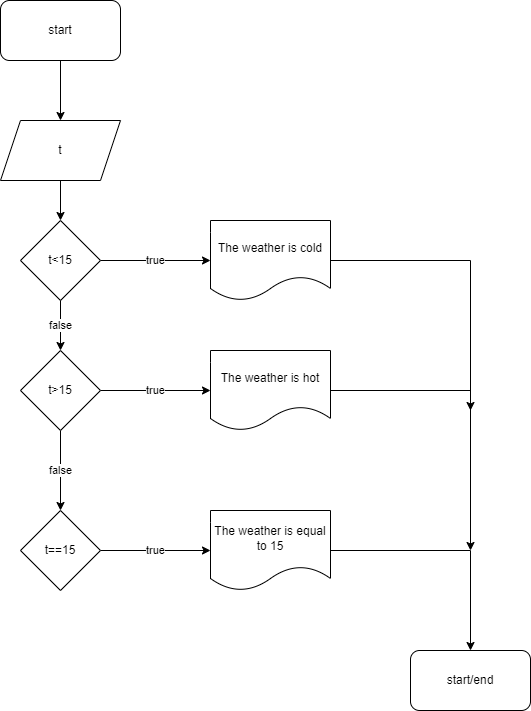

The diagram above was exported from draw.io. Its source (the exported page's mxGraphModel, read from the mxfile embedded in the PNG):
<mxGraphModel dx="1858" dy="818" grid="1" gridSize="10" guides="1" tooltips="1" connect="1" arrows="1" fold="1" page="1" pageScale="1" pageWidth="850" pageHeight="1100" math="0" shadow="0">
  <root>
    <mxCell id="0" />
    <mxCell id="1" parent="0" />
    <mxCell id="3J6F3A9BGNW0j6Yg1Ask-12" style="edgeStyle=orthogonalEdgeStyle;rounded=0;orthogonalLoop=1;jettySize=auto;html=1;" parent="1" source="3J6F3A9BGNW0j6Yg1Ask-11" edge="1">
      <mxGeometry relative="1" as="geometry">
        <mxPoint x="610" y="290" as="targetPoint" />
      </mxGeometry>
    </mxCell>
    <mxCell id="3J6F3A9BGNW0j6Yg1Ask-17" value="true" style="edgeStyle=orthogonalEdgeStyle;rounded=0;orthogonalLoop=1;jettySize=auto;html=1;entryX=0;entryY=0.5;entryDx=0;entryDy=0;" parent="1" target="3J6F3A9BGNW0j6Yg1Ask-14" edge="1">
      <mxGeometry relative="1" as="geometry">
        <mxPoint x="650" y="400" as="sourcePoint" />
      </mxGeometry>
    </mxCell>
    <mxCell id="3J6F3A9BGNW0j6Yg1Ask-29" style="edgeStyle=orthogonalEdgeStyle;rounded=0;orthogonalLoop=1;jettySize=auto;html=1;entryX=0.558;entryY=0.033;entryDx=0;entryDy=0;entryPerimeter=0;" parent="1" target="3J6F3A9BGNW0j6Yg1Ask-26" edge="1">
      <mxGeometry relative="1" as="geometry">
        <mxPoint x="860" y="400" as="sourcePoint" />
      </mxGeometry>
    </mxCell>
    <mxCell id="3J6F3A9BGNW0j6Yg1Ask-30" style="edgeStyle=orthogonalEdgeStyle;rounded=0;orthogonalLoop=1;jettySize=auto;html=1;" parent="1" target="3J6F3A9BGNW0j6Yg1Ask-26" edge="1">
      <mxGeometry relative="1" as="geometry">
        <mxPoint x="860" y="550" as="sourcePoint" />
      </mxGeometry>
    </mxCell>
    <mxCell id="3J6F3A9BGNW0j6Yg1Ask-27" style="edgeStyle=orthogonalEdgeStyle;rounded=0;orthogonalLoop=1;jettySize=auto;html=1;entryX=0;entryY=0.5;entryDx=0;entryDy=0;" parent="1" target="3J6F3A9BGNW0j6Yg1Ask-26" edge="1">
      <mxGeometry relative="1" as="geometry">
        <mxPoint x="670" y="710" as="sourcePoint" />
      </mxGeometry>
    </mxCell>
    <mxCell id="9sVCDkcFXDZ4D4V8yR-i-19" style="edgeStyle=orthogonalEdgeStyle;rounded=0;orthogonalLoop=1;jettySize=auto;html=1;startArrow=none;" edge="1" parent="1" source="9sVCDkcFXDZ4D4V8yR-i-22" target="9sVCDkcFXDZ4D4V8yR-i-7">
      <mxGeometry relative="1" as="geometry" />
    </mxCell>
    <mxCell id="9sVCDkcFXDZ4D4V8yR-i-26" style="edgeStyle=orthogonalEdgeStyle;rounded=0;orthogonalLoop=1;jettySize=auto;html=1;entryX=0.5;entryY=0;entryDx=0;entryDy=0;" edge="1" parent="1" source="9sVCDkcFXDZ4D4V8yR-i-5" target="9sVCDkcFXDZ4D4V8yR-i-22">
      <mxGeometry relative="1" as="geometry" />
    </mxCell>
    <mxCell id="9sVCDkcFXDZ4D4V8yR-i-5" value="start" style="rounded=1;whiteSpace=wrap;html=1;" vertex="1" parent="1">
      <mxGeometry x="470" y="50" width="120" height="60" as="geometry" />
    </mxCell>
    <mxCell id="9sVCDkcFXDZ4D4V8yR-i-10" value="false" style="edgeStyle=orthogonalEdgeStyle;rounded=0;orthogonalLoop=1;jettySize=auto;html=1;exitX=0.5;exitY=1;exitDx=0;exitDy=0;" edge="1" parent="1" source="9sVCDkcFXDZ4D4V8yR-i-7">
      <mxGeometry relative="1" as="geometry">
        <mxPoint x="530" y="320" as="targetPoint" />
      </mxGeometry>
    </mxCell>
    <mxCell id="9sVCDkcFXDZ4D4V8yR-i-23" value="true" style="edgeStyle=orthogonalEdgeStyle;rounded=0;orthogonalLoop=1;jettySize=auto;html=1;entryX=0;entryY=0.5;entryDx=0;entryDy=0;" edge="1" parent="1" source="9sVCDkcFXDZ4D4V8yR-i-7" target="9sVCDkcFXDZ4D4V8yR-i-9">
      <mxGeometry relative="1" as="geometry" />
    </mxCell>
    <mxCell id="9sVCDkcFXDZ4D4V8yR-i-30" value="false" style="edgeStyle=orthogonalEdgeStyle;rounded=0;orthogonalLoop=1;jettySize=auto;html=1;" edge="1" parent="1" source="9sVCDkcFXDZ4D4V8yR-i-7" target="9sVCDkcFXDZ4D4V8yR-i-14">
      <mxGeometry relative="1" as="geometry" />
    </mxCell>
    <mxCell id="9sVCDkcFXDZ4D4V8yR-i-7" value="t&amp;lt;15" style="rhombus;whiteSpace=wrap;html=1;" vertex="1" parent="1">
      <mxGeometry x="490" y="270" width="80" height="80" as="geometry" />
    </mxCell>
    <mxCell id="9sVCDkcFXDZ4D4V8yR-i-39" style="edgeStyle=orthogonalEdgeStyle;rounded=0;orthogonalLoop=1;jettySize=auto;html=1;" edge="1" parent="1" source="9sVCDkcFXDZ4D4V8yR-i-9">
      <mxGeometry relative="1" as="geometry">
        <mxPoint x="940" y="460" as="targetPoint" />
      </mxGeometry>
    </mxCell>
    <mxCell id="9sVCDkcFXDZ4D4V8yR-i-9" value="The weather is cold" style="shape=document;whiteSpace=wrap;html=1;boundedLbl=1;" vertex="1" parent="1">
      <mxGeometry x="680" y="270" width="120" height="80" as="geometry" />
    </mxCell>
    <mxCell id="9sVCDkcFXDZ4D4V8yR-i-38" style="edgeStyle=orthogonalEdgeStyle;rounded=0;orthogonalLoop=1;jettySize=auto;html=1;" edge="1" parent="1" source="9sVCDkcFXDZ4D4V8yR-i-13">
      <mxGeometry relative="1" as="geometry">
        <mxPoint x="940" y="600" as="targetPoint" />
      </mxGeometry>
    </mxCell>
    <mxCell id="9sVCDkcFXDZ4D4V8yR-i-13" value="The weather is hot" style="shape=document;whiteSpace=wrap;html=1;boundedLbl=1;" vertex="1" parent="1">
      <mxGeometry x="680" y="400" width="120" height="80" as="geometry" />
    </mxCell>
    <mxCell id="9sVCDkcFXDZ4D4V8yR-i-15" value="true" style="edgeStyle=orthogonalEdgeStyle;rounded=0;orthogonalLoop=1;jettySize=auto;html=1;" edge="1" parent="1" source="9sVCDkcFXDZ4D4V8yR-i-14" target="9sVCDkcFXDZ4D4V8yR-i-13">
      <mxGeometry relative="1" as="geometry" />
    </mxCell>
    <mxCell id="9sVCDkcFXDZ4D4V8yR-i-32" value="false" style="edgeStyle=orthogonalEdgeStyle;rounded=0;orthogonalLoop=1;jettySize=auto;html=1;" edge="1" parent="1" source="9sVCDkcFXDZ4D4V8yR-i-14" target="9sVCDkcFXDZ4D4V8yR-i-31">
      <mxGeometry relative="1" as="geometry" />
    </mxCell>
    <mxCell id="9sVCDkcFXDZ4D4V8yR-i-14" value="t&amp;gt;15" style="rhombus;whiteSpace=wrap;html=1;" vertex="1" parent="1">
      <mxGeometry x="490" y="400" width="80" height="80" as="geometry" />
    </mxCell>
    <mxCell id="9sVCDkcFXDZ4D4V8yR-i-22" value="t" style="shape=parallelogram;perimeter=parallelogramPerimeter;whiteSpace=wrap;html=1;fixedSize=1;" vertex="1" parent="1">
      <mxGeometry x="470" y="170" width="120" height="60" as="geometry" />
    </mxCell>
    <mxCell id="9sVCDkcFXDZ4D4V8yR-i-34" value="true" style="edgeStyle=orthogonalEdgeStyle;rounded=0;orthogonalLoop=1;jettySize=auto;html=1;" edge="1" parent="1" source="9sVCDkcFXDZ4D4V8yR-i-31">
      <mxGeometry relative="1" as="geometry">
        <mxPoint x="680" y="600" as="targetPoint" />
      </mxGeometry>
    </mxCell>
    <mxCell id="9sVCDkcFXDZ4D4V8yR-i-31" value="t==15" style="rhombus;whiteSpace=wrap;html=1;" vertex="1" parent="1">
      <mxGeometry x="490" y="560" width="80" height="80" as="geometry" />
    </mxCell>
    <mxCell id="9sVCDkcFXDZ4D4V8yR-i-36" style="edgeStyle=orthogonalEdgeStyle;rounded=0;orthogonalLoop=1;jettySize=auto;html=1;" edge="1" parent="1" target="9sVCDkcFXDZ4D4V8yR-i-35">
      <mxGeometry relative="1" as="geometry">
        <mxPoint x="800" y="600" as="sourcePoint" />
      </mxGeometry>
    </mxCell>
    <mxCell id="9sVCDkcFXDZ4D4V8yR-i-35" value="start/end" style="rounded=1;whiteSpace=wrap;html=1;" vertex="1" parent="1">
      <mxGeometry x="880" y="700" width="120" height="60" as="geometry" />
    </mxCell>
    <mxCell id="9sVCDkcFXDZ4D4V8yR-i-40" value="The weather is equal to 15&lt;span style=&quot;color: rgba(0 , 0 , 0 , 0) ; font-family: monospace ; font-size: 0px&quot;&gt;%3CmxGraphModel%3E%3Croot%3E%3CmxCell%20id%3D%220%22%2F%3E%3CmxCell%20id%3D%221%22%20parent%3D%220%22%2F%3E%3CmxCell%20id%3D%222%22%20value%3D%22output%22%20style%3D%22shape%3Ddocument%3BwhiteSpace%3Dwrap%3Bhtml%3D1%3BboundedLbl%3D1%3B%22%20vertex%3D%221%22%20parent%3D%221%22%3E%3CmxGeometry%20x%3D%22680%22%20y%3D%22560%22%20width%3D%22120%22%20height%3D%2280%22%20as%3D%22geometry%22%2F%3E%3C%2FmxCell%3E%3C%2Froot%3E%3C%2FmxGraphModel%3E&lt;/span&gt;" style="shape=document;whiteSpace=wrap;html=1;boundedLbl=1;" vertex="1" parent="1">
      <mxGeometry x="680" y="560" width="120" height="80" as="geometry" />
    </mxCell>
  </root>
</mxGraphModel>